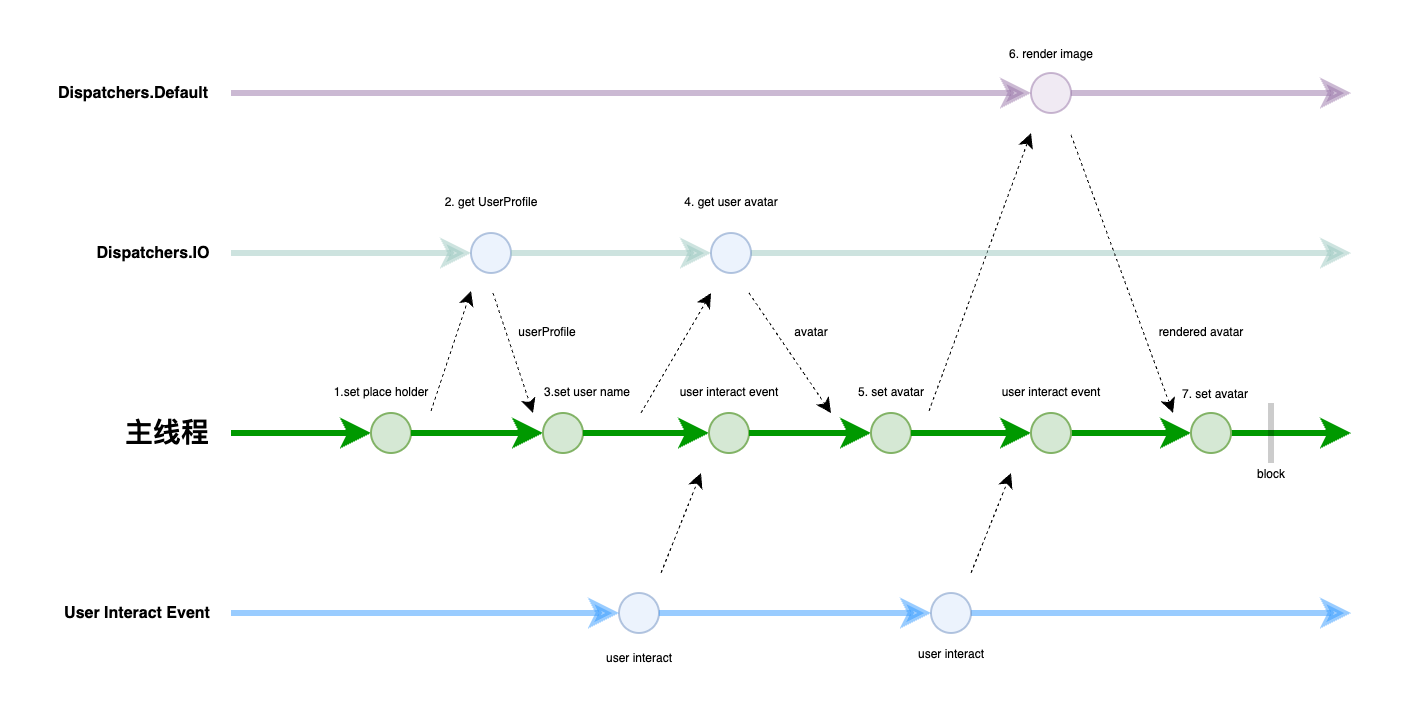

The diagram above was exported from draw.io. Its source (the exported page's mxGraphModel, read from the mxfile embedded in the PNG):
<mxGraphModel dx="570" dy="366" grid="1" gridSize="10" guides="1" tooltips="1" connect="1" arrows="1" fold="1" page="1" pageScale="1" pageWidth="850" pageHeight="1100" math="0" shadow="0">
  <root>
    <mxCell id="0" />
    <mxCell id="1" parent="0" />
    <mxCell id="wr2sSS_hiYuQaYa1G9Es-18" value="" style="endArrow=classic;html=1;rounded=0;dashed=1;strokeWidth=0.5;" parent="1" edge="1">
      <mxGeometry width="50" height="50" relative="1" as="geometry">
        <mxPoint x="559" y="209" as="sourcePoint" />
        <mxPoint x="610" y="70" as="targetPoint" />
      </mxGeometry>
    </mxCell>
    <mxCell id="8eTJ-dakigA13zWRXXki-7" value="" style="endArrow=classic;html=1;rounded=0;strokeWidth=3;strokeColor=#009900;" parent="1" source="wr2sSS_hiYuQaYa1G9Es-16" edge="1">
      <mxGeometry width="50" height="50" relative="1" as="geometry">
        <mxPoint x="185" y="220" as="sourcePoint" />
        <mxPoint x="770" y="220" as="targetPoint" />
      </mxGeometry>
    </mxCell>
    <mxCell id="8eTJ-dakigA13zWRXXki-8" value="" style="endArrow=classic;html=1;rounded=0;strokeWidth=3;strokeColor=#3399FF;opacity=50;" parent="1" source="wr2sSS_hiYuQaYa1G9Es-19" edge="1">
      <mxGeometry width="50" height="50" relative="1" as="geometry">
        <mxPoint x="340" y="310" as="sourcePoint" />
        <mxPoint x="770" y="310" as="targetPoint" />
      </mxGeometry>
    </mxCell>
    <mxCell id="8eTJ-dakigA13zWRXXki-15" value="" style="endArrow=classic;html=1;rounded=0;strokeWidth=3;strokeColor=#009900;" parent="1" target="8eTJ-dakigA13zWRXXki-11" edge="1">
      <mxGeometry width="50" height="50" relative="1" as="geometry">
        <mxPoint x="210" y="220" as="sourcePoint" />
        <mxPoint x="665" y="220" as="targetPoint" />
      </mxGeometry>
    </mxCell>
    <mxCell id="8eTJ-dakigA13zWRXXki-11" value="" style="ellipse;whiteSpace=wrap;html=1;aspect=fixed;fillColor=#d5e8d4;strokeColor=#82b366;" parent="1" vertex="1">
      <mxGeometry x="280" y="210" width="20" height="20" as="geometry" />
    </mxCell>
    <mxCell id="8eTJ-dakigA13zWRXXki-16" value="主线程" style="text;html=1;align=center;verticalAlign=middle;resizable=0;points=[];autosize=1;strokeColor=none;fillColor=none;fontSize=14;fontStyle=1" parent="1" vertex="1">
      <mxGeometry x="143" y="205" width="70" height="30" as="geometry" />
    </mxCell>
    <mxCell id="8eTJ-dakigA13zWRXXki-18" value="1.set place holder" style="text;html=1;align=center;verticalAlign=middle;resizable=0;points=[];autosize=1;strokeColor=none;fillColor=none;fontSize=6;" parent="1" vertex="1">
      <mxGeometry x="250" y="189" width="70" height="20" as="geometry" />
    </mxCell>
    <mxCell id="8eTJ-dakigA13zWRXXki-23" value="" style="endArrow=classic;html=1;rounded=0;strokeWidth=3;strokeColor=#3399FF;opacity=50;" parent="1" target="8eTJ-dakigA13zWRXXki-10" edge="1">
      <mxGeometry width="50" height="50" relative="1" as="geometry">
        <mxPoint x="210" y="310" as="sourcePoint" />
        <mxPoint x="520" y="310" as="targetPoint" />
      </mxGeometry>
    </mxCell>
    <mxCell id="8eTJ-dakigA13zWRXXki-10" value="" style="ellipse;whiteSpace=wrap;html=1;aspect=fixed;fillColor=#dae8fc;strokeColor=#6c8ebf;opacity=50;" parent="1" vertex="1">
      <mxGeometry x="404" y="300" width="20" height="20" as="geometry" />
    </mxCell>
    <mxCell id="8eTJ-dakigA13zWRXXki-28" value="" style="endArrow=classic;html=1;rounded=0;strokeWidth=3;strokeColor=#009900;" parent="1" source="8eTJ-dakigA13zWRXXki-11" target="8eTJ-dakigA13zWRXXki-27" edge="1">
      <mxGeometry width="50" height="50" relative="1" as="geometry">
        <mxPoint x="300" y="220" as="sourcePoint" />
        <mxPoint x="665" y="220" as="targetPoint" />
      </mxGeometry>
    </mxCell>
    <mxCell id="8eTJ-dakigA13zWRXXki-27" value="" style="ellipse;whiteSpace=wrap;html=1;aspect=fixed;fillColor=#d5e8d4;strokeColor=#82b366;" parent="1" vertex="1">
      <mxGeometry x="366" y="210" width="20" height="20" as="geometry" />
    </mxCell>
    <mxCell id="8eTJ-dakigA13zWRXXki-31" value="" style="endArrow=classic;html=1;rounded=0;strokeWidth=3;strokeColor=#009900;" parent="1" source="8eTJ-dakigA13zWRXXki-27" target="8eTJ-dakigA13zWRXXki-30" edge="1">
      <mxGeometry width="50" height="50" relative="1" as="geometry">
        <mxPoint x="420" y="220" as="sourcePoint" />
        <mxPoint x="665" y="220" as="targetPoint" />
      </mxGeometry>
    </mxCell>
    <mxCell id="8eTJ-dakigA13zWRXXki-30" value="" style="ellipse;whiteSpace=wrap;html=1;aspect=fixed;fillColor=#d5e8d4;strokeColor=#82b366;" parent="1" vertex="1">
      <mxGeometry x="449" y="210" width="20" height="20" as="geometry" />
    </mxCell>
    <mxCell id="8eTJ-dakigA13zWRXXki-32" value="user interact event" style="text;html=1;align=center;verticalAlign=middle;resizable=0;points=[];autosize=1;strokeColor=none;fillColor=none;fontSize=6;" parent="1" vertex="1">
      <mxGeometry x="424" y="189" width="70" height="20" as="geometry" />
    </mxCell>
    <mxCell id="8eTJ-dakigA13zWRXXki-39" value="" style="endArrow=classic;html=1;rounded=0;strokeWidth=3;strokeColor=#009900;" parent="1" source="8eTJ-dakigA13zWRXXki-30" target="8eTJ-dakigA13zWRXXki-9" edge="1">
      <mxGeometry width="50" height="50" relative="1" as="geometry">
        <mxPoint x="490" y="220" as="sourcePoint" />
        <mxPoint x="620" y="220" as="targetPoint" />
      </mxGeometry>
    </mxCell>
    <mxCell id="8eTJ-dakigA13zWRXXki-9" value="" style="ellipse;whiteSpace=wrap;html=1;aspect=fixed;fillColor=#d5e8d4;strokeColor=#82b366;" parent="1" vertex="1">
      <mxGeometry x="530" y="210" width="20" height="20" as="geometry" />
    </mxCell>
    <mxCell id="bA6EzcsmYY4J46tHzJjo-5" value="" style="endArrow=none;html=1;rounded=0;strokeWidth=3;opacity=20;" parent="1" edge="1">
      <mxGeometry width="50" height="50" relative="1" as="geometry">
        <mxPoint x="730" y="235" as="sourcePoint" />
        <mxPoint x="730" y="205" as="targetPoint" />
      </mxGeometry>
    </mxCell>
    <mxCell id="bA6EzcsmYY4J46tHzJjo-10" value="" style="endArrow=classic;html=1;rounded=0;dashed=1;strokeWidth=0.5;" parent="1" edge="1">
      <mxGeometry width="50" height="50" relative="1" as="geometry">
        <mxPoint x="425" y="290" as="sourcePoint" />
        <mxPoint x="445" y="240" as="targetPoint" />
      </mxGeometry>
    </mxCell>
    <mxCell id="bA6EzcsmYY4J46tHzJjo-14" value="block" style="text;html=1;align=center;verticalAlign=middle;resizable=0;points=[];autosize=1;strokeColor=none;fillColor=none;fontSize=6;" parent="1" vertex="1">
      <mxGeometry x="710" y="230" width="40" height="20" as="geometry" />
    </mxCell>
    <mxCell id="P6KqkvI3zQgjRCFH29qn-2" value="" style="endArrow=classic;html=1;rounded=0;strokeWidth=3;strokeColor=#9AC7BF;fillColor=#f5f5f5;opacity=50;" parent="1" source="wr2sSS_hiYuQaYa1G9Es-8" edge="1">
      <mxGeometry width="50" height="50" relative="1" as="geometry">
        <mxPoint x="210" y="130" as="sourcePoint" />
        <mxPoint x="770" y="130" as="targetPoint" />
      </mxGeometry>
    </mxCell>
    <mxCell id="P6KqkvI3zQgjRCFH29qn-3" value="Dispatchers.IO" style="text;html=1;align=center;verticalAlign=middle;resizable=0;points=[];autosize=1;strokeColor=none;fillColor=none;fontSize=8;fontStyle=1" parent="1" vertex="1">
      <mxGeometry x="131" y="120" width="80" height="20" as="geometry" />
    </mxCell>
    <mxCell id="P6KqkvI3zQgjRCFH29qn-4" value="" style="endArrow=classic;html=1;rounded=0;strokeWidth=3;strokeColor=#9673a6;fillColor=#e1d5e7;opacity=50;" parent="1" source="P6KqkvI3zQgjRCFH29qn-15" edge="1">
      <mxGeometry width="50" height="50" relative="1" as="geometry">
        <mxPoint x="210" y="50" as="sourcePoint" />
        <mxPoint x="770" y="50" as="targetPoint" />
      </mxGeometry>
    </mxCell>
    <mxCell id="P6KqkvI3zQgjRCFH29qn-5" value="User Interact Event" style="text;html=1;align=center;verticalAlign=middle;resizable=0;points=[];autosize=1;strokeColor=none;fillColor=none;fontSize=8;fontStyle=1" parent="1" vertex="1">
      <mxGeometry x="113" y="300" width="100" height="20" as="geometry" />
    </mxCell>
    <mxCell id="P6KqkvI3zQgjRCFH29qn-12" value="" style="endArrow=classic;html=1;rounded=0;strokeWidth=3;strokeColor=#9AC7BF;fillColor=#f5f5f5;opacity=50;" parent="1" target="P6KqkvI3zQgjRCFH29qn-10" edge="1">
      <mxGeometry width="50" height="50" relative="1" as="geometry">
        <mxPoint x="210" y="130" as="sourcePoint" />
        <mxPoint x="640" y="130" as="targetPoint" />
      </mxGeometry>
    </mxCell>
    <mxCell id="P6KqkvI3zQgjRCFH29qn-10" value="" style="ellipse;whiteSpace=wrap;html=1;aspect=fixed;fillColor=#dae8fc;strokeColor=#6c8ebf;opacity=50;" parent="1" vertex="1">
      <mxGeometry x="330" y="120" width="20" height="20" as="geometry" />
    </mxCell>
    <mxCell id="P6KqkvI3zQgjRCFH29qn-13" value="" style="endArrow=classic;html=1;rounded=0;dashed=1;strokeWidth=0.5;" parent="1" edge="1">
      <mxGeometry width="50" height="50" relative="1" as="geometry">
        <mxPoint x="310" y="209" as="sourcePoint" />
        <mxPoint x="330" y="149" as="targetPoint" />
      </mxGeometry>
    </mxCell>
    <mxCell id="P6KqkvI3zQgjRCFH29qn-14" value="2. get UserProfile" style="text;html=1;align=center;verticalAlign=middle;resizable=0;points=[];autosize=1;strokeColor=none;fillColor=none;fontSize=6;" parent="1" vertex="1">
      <mxGeometry x="305" y="94" width="70" height="20" as="geometry" />
    </mxCell>
    <mxCell id="P6KqkvI3zQgjRCFH29qn-16" value="" style="endArrow=classic;html=1;rounded=0;strokeWidth=3;strokeColor=#9673a6;fillColor=#e1d5e7;opacity=50;" parent="1" target="P6KqkvI3zQgjRCFH29qn-15" edge="1">
      <mxGeometry width="50" height="50" relative="1" as="geometry">
        <mxPoint x="210" y="50" as="sourcePoint" />
        <mxPoint x="640" y="50" as="targetPoint" />
      </mxGeometry>
    </mxCell>
    <mxCell id="P6KqkvI3zQgjRCFH29qn-15" value="" style="ellipse;whiteSpace=wrap;html=1;aspect=fixed;fillColor=#e1d5e7;strokeColor=#9673a6;opacity=50;" parent="1" vertex="1">
      <mxGeometry x="610" y="40" width="20" height="20" as="geometry" />
    </mxCell>
    <mxCell id="P6KqkvI3zQgjRCFH29qn-18" value="user interact" style="text;html=1;align=center;verticalAlign=middle;resizable=0;points=[];autosize=1;strokeColor=none;fillColor=none;fontSize=6;" parent="1" vertex="1">
      <mxGeometry x="384" y="322" width="60" height="20" as="geometry" />
    </mxCell>
    <mxCell id="wr2sSS_hiYuQaYa1G9Es-2" value="" style="endArrow=classic;html=1;rounded=0;dashed=1;strokeWidth=0.5;" parent="1" edge="1">
      <mxGeometry width="50" height="50" relative="1" as="geometry">
        <mxPoint x="341" y="150" as="sourcePoint" />
        <mxPoint x="361" y="210" as="targetPoint" />
      </mxGeometry>
    </mxCell>
    <mxCell id="wr2sSS_hiYuQaYa1G9Es-3" value="userProfile" style="text;html=1;align=center;verticalAlign=middle;resizable=0;points=[];autosize=1;strokeColor=none;fillColor=none;fontSize=6;" parent="1" vertex="1">
      <mxGeometry x="343" y="159" width="50" height="20" as="geometry" />
    </mxCell>
    <mxCell id="wr2sSS_hiYuQaYa1G9Es-5" value="3.set user name" style="text;html=1;align=center;verticalAlign=middle;resizable=0;points=[];autosize=1;strokeColor=none;fillColor=none;fontSize=6;" parent="1" vertex="1">
      <mxGeometry x="353" y="189" width="70" height="20" as="geometry" />
    </mxCell>
    <mxCell id="wr2sSS_hiYuQaYa1G9Es-6" value="Dispatchers.Default" style="text;html=1;align=center;verticalAlign=middle;resizable=0;points=[];autosize=1;strokeColor=none;fillColor=none;fontSize=8;fontStyle=1" parent="1" vertex="1">
      <mxGeometry x="111" y="40" width="100" height="20" as="geometry" />
    </mxCell>
    <mxCell id="wr2sSS_hiYuQaYa1G9Es-7" value="" style="endArrow=classic;html=1;rounded=0;dashed=1;strokeWidth=0.5;" parent="1" edge="1">
      <mxGeometry width="50" height="50" relative="1" as="geometry">
        <mxPoint x="415" y="210" as="sourcePoint" />
        <mxPoint x="450" y="150" as="targetPoint" />
      </mxGeometry>
    </mxCell>
    <mxCell id="wr2sSS_hiYuQaYa1G9Es-9" value="" style="endArrow=classic;html=1;rounded=0;strokeWidth=3;strokeColor=#9AC7BF;fillColor=#f5f5f5;opacity=50;" parent="1" source="P6KqkvI3zQgjRCFH29qn-10" target="wr2sSS_hiYuQaYa1G9Es-8" edge="1">
      <mxGeometry width="50" height="50" relative="1" as="geometry">
        <mxPoint x="350" y="130" as="sourcePoint" />
        <mxPoint x="640" y="130" as="targetPoint" />
      </mxGeometry>
    </mxCell>
    <mxCell id="wr2sSS_hiYuQaYa1G9Es-8" value="" style="ellipse;whiteSpace=wrap;html=1;aspect=fixed;fillColor=#dae8fc;strokeColor=#6c8ebf;opacity=50;" parent="1" vertex="1">
      <mxGeometry x="450" y="120" width="20" height="20" as="geometry" />
    </mxCell>
    <mxCell id="wr2sSS_hiYuQaYa1G9Es-10" value="4. get user avatar" style="text;html=1;align=center;verticalAlign=middle;resizable=0;points=[];autosize=1;strokeColor=none;fillColor=none;fontSize=6;" parent="1" vertex="1">
      <mxGeometry x="425" y="94" width="70" height="20" as="geometry" />
    </mxCell>
    <mxCell id="wr2sSS_hiYuQaYa1G9Es-12" value="" style="endArrow=classic;html=1;rounded=0;dashed=1;strokeWidth=0.5;" parent="1" edge="1">
      <mxGeometry width="50" height="50" relative="1" as="geometry">
        <mxPoint x="469" y="150" as="sourcePoint" />
        <mxPoint x="510" y="210" as="targetPoint" />
      </mxGeometry>
    </mxCell>
    <mxCell id="wr2sSS_hiYuQaYa1G9Es-13" value="5. set avatar" style="text;html=1;align=center;verticalAlign=middle;resizable=0;points=[];autosize=1;strokeColor=none;fillColor=none;fontSize=6;" parent="1" vertex="1">
      <mxGeometry x="510" y="189" width="60" height="20" as="geometry" />
    </mxCell>
    <mxCell id="wr2sSS_hiYuQaYa1G9Es-14" value="avatar" style="text;html=1;align=center;verticalAlign=middle;resizable=0;points=[];autosize=1;strokeColor=none;fillColor=none;fontSize=6;" parent="1" vertex="1">
      <mxGeometry x="480" y="159" width="40" height="20" as="geometry" />
    </mxCell>
    <mxCell id="wr2sSS_hiYuQaYa1G9Es-17" value="" style="endArrow=classic;html=1;rounded=0;strokeWidth=3;strokeColor=#009900;" parent="1" source="wr2sSS_hiYuQaYa1G9Es-21" target="wr2sSS_hiYuQaYa1G9Es-16" edge="1">
      <mxGeometry width="50" height="50" relative="1" as="geometry">
        <mxPoint x="550" y="220" as="sourcePoint" />
        <mxPoint x="770" y="220" as="targetPoint" />
      </mxGeometry>
    </mxCell>
    <mxCell id="wr2sSS_hiYuQaYa1G9Es-16" value="" style="ellipse;whiteSpace=wrap;html=1;aspect=fixed;fillColor=#d5e8d4;strokeColor=#82b366;" parent="1" vertex="1">
      <mxGeometry x="690" y="210" width="20" height="20" as="geometry" />
    </mxCell>
    <mxCell id="wr2sSS_hiYuQaYa1G9Es-20" value="" style="endArrow=classic;html=1;rounded=0;strokeWidth=3;strokeColor=#3399FF;opacity=50;" parent="1" source="8eTJ-dakigA13zWRXXki-10" target="wr2sSS_hiYuQaYa1G9Es-19" edge="1">
      <mxGeometry width="50" height="50" relative="1" as="geometry">
        <mxPoint x="424" y="310" as="sourcePoint" />
        <mxPoint x="680" y="310" as="targetPoint" />
      </mxGeometry>
    </mxCell>
    <mxCell id="wr2sSS_hiYuQaYa1G9Es-19" value="" style="ellipse;whiteSpace=wrap;html=1;aspect=fixed;fillColor=#dae8fc;strokeColor=#6c8ebf;opacity=50;" parent="1" vertex="1">
      <mxGeometry x="560" y="300" width="20" height="20" as="geometry" />
    </mxCell>
    <mxCell id="wr2sSS_hiYuQaYa1G9Es-22" value="" style="endArrow=classic;html=1;rounded=0;strokeWidth=3;strokeColor=#009900;" parent="1" source="8eTJ-dakigA13zWRXXki-9" target="wr2sSS_hiYuQaYa1G9Es-21" edge="1">
      <mxGeometry width="50" height="50" relative="1" as="geometry">
        <mxPoint x="550" y="220" as="sourcePoint" />
        <mxPoint x="710" y="220" as="targetPoint" />
      </mxGeometry>
    </mxCell>
    <mxCell id="wr2sSS_hiYuQaYa1G9Es-21" value="" style="ellipse;whiteSpace=wrap;html=1;aspect=fixed;fillColor=#d5e8d4;strokeColor=#82b366;" parent="1" vertex="1">
      <mxGeometry x="610" y="210" width="20" height="20" as="geometry" />
    </mxCell>
    <mxCell id="wr2sSS_hiYuQaYa1G9Es-23" value="user interact" style="text;html=1;align=center;verticalAlign=middle;resizable=0;points=[];autosize=1;strokeColor=none;fillColor=none;fontSize=6;" parent="1" vertex="1">
      <mxGeometry x="540" y="320" width="60" height="20" as="geometry" />
    </mxCell>
    <mxCell id="wr2sSS_hiYuQaYa1G9Es-25" value="" style="endArrow=classic;html=1;rounded=0;dashed=1;strokeWidth=0.5;" parent="1" edge="1">
      <mxGeometry width="50" height="50" relative="1" as="geometry">
        <mxPoint x="580" y="290" as="sourcePoint" />
        <mxPoint x="600" y="240" as="targetPoint" />
      </mxGeometry>
    </mxCell>
    <mxCell id="wr2sSS_hiYuQaYa1G9Es-26" value="user interact event" style="text;html=1;align=center;verticalAlign=middle;resizable=0;points=[];autosize=1;strokeColor=none;fillColor=none;fontSize=6;" parent="1" vertex="1">
      <mxGeometry x="585" y="189" width="70" height="20" as="geometry" />
    </mxCell>
    <mxCell id="wr2sSS_hiYuQaYa1G9Es-27" value="6. render image" style="text;html=1;align=center;verticalAlign=middle;resizable=0;points=[];autosize=1;strokeColor=none;fillColor=none;fontSize=6;" parent="1" vertex="1">
      <mxGeometry x="585" y="20" width="70" height="20" as="geometry" />
    </mxCell>
    <mxCell id="wr2sSS_hiYuQaYa1G9Es-28" value="" style="endArrow=classic;html=1;rounded=0;dashed=1;strokeWidth=0.5;" parent="1" edge="1">
      <mxGeometry width="50" height="50" relative="1" as="geometry">
        <mxPoint x="630" y="71" as="sourcePoint" />
        <mxPoint x="681" y="210" as="targetPoint" />
      </mxGeometry>
    </mxCell>
    <mxCell id="wr2sSS_hiYuQaYa1G9Es-29" value="rendered avatar" style="text;html=1;align=center;verticalAlign=middle;resizable=0;points=[];autosize=1;strokeColor=none;fillColor=none;fontSize=6;" parent="1" vertex="1">
      <mxGeometry x="660" y="159" width="70" height="20" as="geometry" />
    </mxCell>
    <mxCell id="wr2sSS_hiYuQaYa1G9Es-30" value="7. set avatar" style="text;html=1;align=center;verticalAlign=middle;resizable=0;points=[];autosize=1;strokeColor=none;fillColor=none;fontSize=6;" parent="1" vertex="1">
      <mxGeometry x="672" y="190" width="60" height="20" as="geometry" />
    </mxCell>
  </root>
</mxGraphModel>